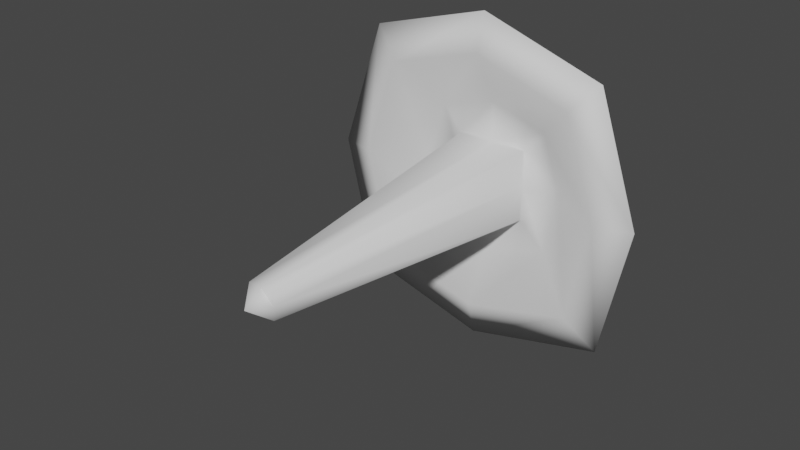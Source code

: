 # Source: blast.blend  (saved by Blender 2.92.15; exported with 4.5.12 LTS)
import bpy
from mathutils import Matrix  # noqa: F401  (used for matrix-valued properties, if any)

bpy.ops.wm.read_factory_settings(use_empty=True)
scene = bpy.context.scene
scene.name = 'Scene'

# ---- collections
col_collection = bpy.data.collections.new('Collection'); scene.collection.children.link(col_collection)

# ---- world
world_world = bpy.data.worlds.new('World'); scene.world = world_world
world_world.use_nodes = True; world_world.node_tree.nodes.clear()
_N = world_world.node_tree.nodes; _L = world_world.node_tree.links
n0 = _N.new('ShaderNodeOutputWorld'); n0.name = 'World Output'; n0.location = (300, 300)
n1 = _N.new('ShaderNodeBackground'); n1.name = 'Background'; n1.location = (10, 300)
n1.inputs[0].default_value = (0.05088, 0.05088, 0.05088, 1.0)
_L.new(n1.outputs[0], n0.inputs[0])
n0.is_active_output = True
world_world.color = (0.05088, 0.05088, 0.05088)
world_world.use_sun_shadow = False
world_world.sun_shadow_jitter_overblur = 0.0

# ---- meshes
me_cube_001 = bpy.data.meshes.new('Cube.001')
me_cube_001.from_pydata([(-0.08508, -1.778, -0.08508), (-0.08508, -1.778, 0.08508), (-0.2413, 0.2413, -0.2413), (-0.2413, 0.2413, 0.2413), (0.08508, -1.778, -0.08508), (0.08508, -1.778, 0.08508), (0.2413, 0.2413, -0.2413), (0.2413, 0.2413, 0.2413), (-0.4116, 0.2413, -0.4028), (-0.3775, 0.2413, 0.4048), (0.4301, 0.2413, -0.4131), (0.3824, 0.2413, 0.3877), (-0.5305, 0.455, -0.5173), (-0.4866, 0.455, 0.5217), (0.5524, 0.455, -0.5305), (0.491, 0.455, 0.4998), (0.0, 0.2413, -0.2413), (0.0, 0.2413, 0.2413), (0.0, -1.778, -0.08508), (0.0, -1.778, 0.08508), (0.0007326, 0.2413, -0.5154), (0.0007326, 0.2413, 0.5139), (0.0, 0.455, -0.6621), (0.0, 0.455, 0.6621), (-0.08508, -1.778, 0.0), (-0.2413, 0.2413, 0.0), (0.2413, 0.2413, 0.0), (0.08508, -1.778, 0.0), (-0.5139, 0.2413, -0.0007326), (0.5154, 0.2413, -0.0007326), (-0.6621, 0.455, 0.0), (0.6621, 0.455, 0.0), (0.0, 0.5779, 0.0), (0.0, -1.9, 0.0), (-0.6919, 0.04539, -0.6728), (-0.6348, 0.04539, 0.6805), (0.7185, 0.04539, -0.6899), (0.6385, 0.04539, 0.6519), (-0.8911, 0.1144, -0.8646), (-0.8176, 0.1144, 0.8764), (0.9234, 0.1144, -0.8866), (0.8205, 0.1144, 0.8396), (-0.0009951, 0.04539, -0.8613), (-0.0009951, 0.04539, 0.8633), (-0.002223, 0.1144, -1.107), (-0.002223, 0.1144, 1.112), (-0.8633, 0.04539, 0.0009951), (0.8613, 0.04539, 0.0009951), (-1.112, 0.1144, 0.002223), (1.107, 0.1144, 0.002223)], [], [(24, 1, 3, 25), (17, 7, 11, 21), (26, 7, 5, 27), (33, 19, 1, 24), (16, 6, 4, 18), (17, 3, 1, 19), (23, 13, 39, 45), (25, 3, 9, 28), (26, 6, 10, 29), (16, 2, 8, 20), (32, 23, 15, 31), (30, 12, 38, 48), (8, 28, 46, 34), (11, 29, 47, 37), (22, 14, 40, 44), (30, 13, 23, 32), (6, 16, 20, 10), (28, 9, 35, 46), (7, 17, 19, 5), (2, 16, 18, 0), (27, 5, 19, 33), (3, 17, 21, 9), (4, 27, 33, 18), (12, 30, 32, 22), (9, 21, 43, 35), (10, 20, 42, 36), (22, 32, 31, 14), (7, 26, 29, 11), (2, 25, 28, 8), (18, 33, 24, 0), (6, 26, 27, 4), (0, 24, 25, 2), (43, 37, 41, 45), (46, 35, 39, 48), (47, 36, 40, 49), (42, 34, 38, 44), (36, 42, 44, 40), (35, 43, 45, 39), (37, 47, 49, 41), (34, 46, 48, 38), (13, 30, 48, 39), (20, 8, 34, 42), (12, 22, 44, 38), (31, 15, 41, 49), (21, 11, 37, 43), (15, 23, 45, 41), (29, 10, 36, 47), (14, 31, 49, 40)])
me_cube_001.polygons.foreach_set('use_smooth', [True] * 48)
_uv = me_cube_001.uv_layers.new(name='UVMap')
_uv.uv.foreach_set('vector', [0.5, 0.0, 0.625, 0.0, 0.625, 0.25, 0.5, 0.25, 0.75, 0.5, 0.625, 0.5, 0.625, 0.5, 0.75, 0.5, 0.5, 0.5, 0.625, 0.5, 0.625, 0.75, 0.5, 0.75, 0.5, 0.875, 0.625, 0.875, 0.625, 1.0, 0.5, 1.0, 0.25, 0.5, 0.375, 0.5, 0.375, 0.75, 0.25, 0.75, 0.75, 0.5, 0.875, 0.5, 0.875, 0.75, 0.75, 0.75, 0.625, 0.375, 0.625, 0.25, 0.625, 0.25, 0.625, 0.375, 0.5, 0.25, 0.625, 0.25, 0.625, 0.25, 0.5, 0.25, 0.5, 0.5, 0.375, 0.5, 0.375, 0.5, 0.5, 0.5, 0.25, 0.5, 0.125, 0.5, 0.125, 0.5, 0.25, 0.5, 0.5, 0.375, 0.625, 0.375, 0.625, 0.5, 0.5, 0.5, 0.5, 0.25, 0.375, 0.25, 0.375, 0.25, 0.5, 0.25, 0.375, 0.25, 0.5, 0.25, 0.5, 0.25, 0.375, 0.25, 0.625, 0.5, 0.5, 0.5, 0.5, 0.5, 0.625, 0.5, 0.375, 0.375, 0.375, 0.5, 0.375, 0.5, 0.375, 0.375, 0.5, 0.25, 0.625, 0.25, 0.625, 0.375, 0.5, 0.375, 0.375, 0.5, 0.25, 0.5, 0.25, 0.5, 0.375, 0.5, 0.5, 0.25, 0.625, 0.25, 0.625, 0.25, 0.5, 0.25, 0.625, 0.5, 0.75, 0.5, 0.75, 0.75, 0.625, 0.75, 0.125, 0.5, 0.25, 0.5, 0.25, 0.75, 0.125, 0.75, 0.5, 0.75, 0.625, 0.75, 0.625, 0.875, 0.5, 0.875, 0.875, 0.5, 0.75, 0.5, 0.75, 0.5, 0.875, 0.5, 0.375, 0.75, 0.5, 0.75, 0.5, 0.875, 0.375, 0.875, 0.375, 0.25, 0.5, 0.25, 0.5, 0.375, 0.375, 0.375, 0.875, 0.5, 0.75, 0.5, 0.75, 0.5, 0.875, 0.5, 0.375, 0.5, 0.25, 0.5, 0.25, 0.5, 0.375, 0.5, 0.375, 0.375, 0.5, 0.375, 0.5, 0.5, 0.375, 0.5, 0.625, 0.5, 0.5, 0.5, 0.5, 0.5, 0.625, 0.5, 0.375, 0.25, 0.5, 0.25, 0.5, 0.25, 0.375, 0.25, 0.375, 0.875, 0.5, 0.875, 0.5, 1.0, 0.375, 1.0, 0.375, 0.5, 0.5, 0.5, 0.5, 0.75, 0.375, 0.75, 0.375, 0.0, 0.5, 0.0, 0.5, 0.25, 0.375, 0.25, 0.75, 0.5, 0.625, 0.5, 0.625, 0.5, 0.75, 0.5, 0.5, 0.25, 0.625, 0.25, 0.625, 0.25, 0.5, 0.25, 0.5, 0.5, 0.375, 0.5, 0.375, 0.5, 0.5, 0.5, 0.25, 0.5, 0.125, 0.5, 0.125, 0.5, 0.25, 0.5, 0.375, 0.5, 0.25, 0.5, 0.25, 0.5, 0.375, 0.5, 0.875, 0.5, 0.75, 0.5, 0.75, 0.5, 0.875, 0.5, 0.625, 0.5, 0.5, 0.5, 0.5, 0.5, 0.625, 0.5, 0.375, 0.25, 0.5, 0.25, 0.5, 0.25, 0.375, 0.25, 0.625, 0.25, 0.5, 0.25, 0.5, 0.25, 0.625, 0.25, 0.25, 0.5, 0.125, 0.5, 0.125, 0.5, 0.25, 0.5, 0.375, 0.25, 0.375, 0.375, 0.375, 0.375, 0.375, 0.25, 0.5, 0.5, 0.625, 0.5, 0.625, 0.5, 0.5, 0.5, 0.75, 0.5, 0.625, 0.5, 0.625, 0.5, 0.75, 0.5, 0.625, 0.5, 0.625, 0.375, 0.625, 0.375, 0.625, 0.5, 0.5, 0.5, 0.375, 0.5, 0.375, 0.5, 0.5, 0.5, 0.375, 0.5, 0.5, 0.5, 0.5, 0.5, 0.375, 0.5])
me_cube_001.use_remesh_fix_poles = True
me_cube_001.use_remesh_preserve_attributes = False
me_cube_001.use_mirror_vertex_groups = False
me_cube_001.update()

# ---- objects
ob_cube = bpy.data.objects.new('Cube', me_cube_001)

# ---- transforms, parenting, visibility, modifiers, constraints
ob_cube.location = (0.0, 0.0, 0.0)
ob_cube.lineart.crease_threshold = 0.0

# ---- collection membership
col_collection.objects.link(ob_cube)

# ---- scene / render settings (as saved in the file)
scene.frame_start = 1; scene.frame_end = 250; scene.frame_set(1)
scene.render.engine = 'BLENDER_EEVEE_NEXT'
scene.cycles.use_denoising = False
scene.cycles.samples = 128
scene.cycles.sampling_pattern = 'TABULATED_SOBOL'
scene.cycles.use_adaptive_sampling = False
scene.cycles.use_light_tree = False
scene.view_settings.view_transform = 'Filmic'
bpy.context.view_layer.update()

# ---- added for rendering (the .blend has no active camera and no usable light): camera, sun
cam_auto = bpy.data.cameras.new('AutoCamera')
cam_auto.lens = 50.0
cam_auto.sensor_width = 36.0
cam_auto.clip_end = 1000.0
ob_auto_camera = bpy.data.objects.new('AutoCamera', cam_auto)
scene.collection.objects.link(ob_auto_camera)
ob_auto_camera.location = (3.69707, -5.10034, 2.96166)
ob_auto_camera.rotation_euler = (1.09748, -7.21219e-08, 0.694738)
scene.camera = ob_auto_camera
light_auto_sun = bpy.data.lights.new('AutoSun', 'SUN')
light_auto_sun.energy = 3.0
light_auto_sun.angle = 0.0523599
ob_auto_sun = bpy.data.objects.new('AutoSun', light_auto_sun)
scene.collection.objects.link(ob_auto_sun)
ob_auto_sun.rotation_euler = (0.872665, 0.174533, 0.523599)
bpy.context.view_layer.update()
